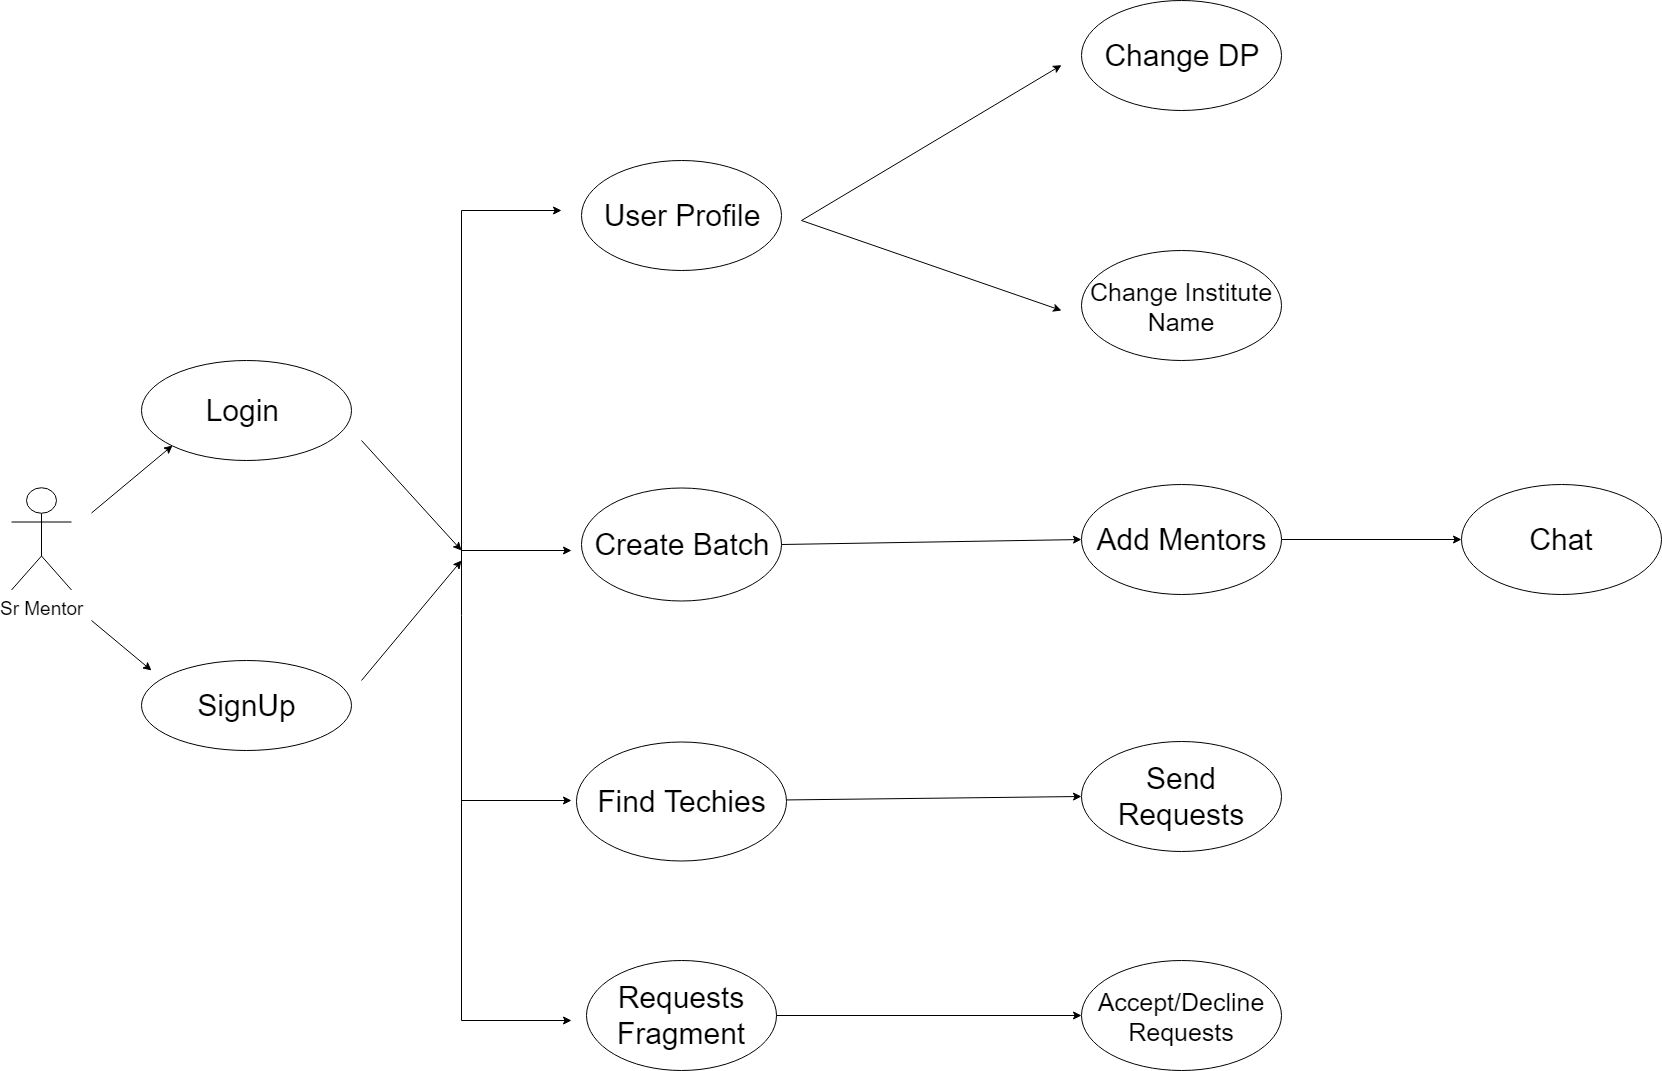

The diagram above was exported from draw.io. Its source (the exported page's mxGraphModel, read from the mxfile embedded in the PNG):
<mxGraphModel dx="1010" dy="533" grid="1" gridSize="10" guides="1" tooltips="1" connect="1" arrows="1" fold="1" page="1" pageScale="1.5" pageWidth="1169" pageHeight="826" background="none" math="0" shadow="0">
  <root>
    <mxCell id="0" style=";html=1;" />
    <mxCell id="1" style=";html=1;" parent="0" />
    <mxCell id="kV_7bcECFpCXszP8uwP2-1" value="Sr Mentor" style="shape=umlActor;verticalLabelPosition=bottom;labelBackgroundColor=#ffffff;verticalAlign=top;html=1;outlineConnect=0;fontSize=19;" parent="1" vertex="1">
      <mxGeometry x="80" y="567.5" width="60" height="102" as="geometry" />
    </mxCell>
    <mxCell id="kV_7bcECFpCXszP8uwP2-2" value="&lt;font style=&quot;font-size: 30px;&quot;&gt;Login&amp;nbsp;&lt;/font&gt;" style="ellipse;whiteSpace=wrap;html=1;fontSize=30;" parent="1" vertex="1">
      <mxGeometry x="210" y="440" width="210" height="100" as="geometry" />
    </mxCell>
    <mxCell id="kV_7bcECFpCXszP8uwP2-3" value="&lt;font style=&quot;font-size: 30px;&quot;&gt;SignUp&lt;/font&gt;" style="ellipse;whiteSpace=wrap;html=1;fontSize=30;" parent="1" vertex="1">
      <mxGeometry x="210" y="740" width="210" height="90" as="geometry" />
    </mxCell>
    <mxCell id="kV_7bcECFpCXszP8uwP2-6" value="Create Batch" style="ellipse;whiteSpace=wrap;html=1;fontSize=30;" parent="1" vertex="1">
      <mxGeometry x="650" y="567.5" width="200" height="113" as="geometry" />
    </mxCell>
    <mxCell id="kV_7bcECFpCXszP8uwP2-9" value="User Profile" style="ellipse;whiteSpace=wrap;html=1;fontSize=30;" parent="1" vertex="1">
      <mxGeometry x="650" y="240" width="200" height="110" as="geometry" />
    </mxCell>
    <mxCell id="kV_7bcECFpCXszP8uwP2-12" value="Find Techies" style="ellipse;whiteSpace=wrap;html=1;fontSize=30;" parent="1" vertex="1">
      <mxGeometry x="645" y="821" width="210" height="119" as="geometry" />
    </mxCell>
    <mxCell id="kV_7bcECFpCXszP8uwP2-14" value="Requests Fragment" style="ellipse;whiteSpace=wrap;html=1;fontSize=30;" parent="1" vertex="1">
      <mxGeometry x="655" y="1040" width="190" height="110" as="geometry" />
    </mxCell>
    <mxCell id="kV_7bcECFpCXszP8uwP2-17" value="Change DP" style="ellipse;whiteSpace=wrap;html=1;fontSize=30;" parent="1" vertex="1">
      <mxGeometry x="1150" y="80" width="200" height="110" as="geometry" />
    </mxCell>
    <mxCell id="kV_7bcECFpCXszP8uwP2-18" value="Change Institute Name" style="ellipse;whiteSpace=wrap;html=1;fontSize=25;" parent="1" vertex="1">
      <mxGeometry x="1150" y="330" width="200" height="110" as="geometry" />
    </mxCell>
    <mxCell id="kV_7bcECFpCXszP8uwP2-19" value="Add Mentors" style="ellipse;whiteSpace=wrap;html=1;fontSize=30;" parent="1" vertex="1">
      <mxGeometry x="1150" y="563.5" width="200" height="110" as="geometry" />
    </mxCell>
    <mxCell id="kV_7bcECFpCXszP8uwP2-20" value="Chat" style="ellipse;whiteSpace=wrap;html=1;fontSize=30;" parent="1" vertex="1">
      <mxGeometry x="1530" y="563.5" width="200" height="110" as="geometry" />
    </mxCell>
    <mxCell id="kV_7bcECFpCXszP8uwP2-21" value="Send Requests" style="ellipse;whiteSpace=wrap;html=1;fontSize=30;" parent="1" vertex="1">
      <mxGeometry x="1150" y="821" width="200" height="110" as="geometry" />
    </mxCell>
    <mxCell id="kV_7bcECFpCXszP8uwP2-22" value="Accept/Decline Requests" style="ellipse;whiteSpace=wrap;html=1;fontSize=25;" parent="1" vertex="1">
      <mxGeometry x="1150" y="1040" width="200" height="110" as="geometry" />
    </mxCell>
    <mxCell id="kV_7bcECFpCXszP8uwP2-23" value="" style="endArrow=classic;html=1;fontSize=27;entryX=0;entryY=1;entryDx=0;entryDy=0;" parent="1" target="kV_7bcECFpCXszP8uwP2-2" edge="1">
      <mxGeometry width="50" height="50" relative="1" as="geometry">
        <mxPoint x="160" y="592.5" as="sourcePoint" />
        <mxPoint x="210" y="542.5" as="targetPoint" />
      </mxGeometry>
    </mxCell>
    <mxCell id="kV_7bcECFpCXszP8uwP2-25" value="" style="endArrow=classic;html=1;fontSize=27;" parent="1" edge="1">
      <mxGeometry width="50" height="50" relative="1" as="geometry">
        <mxPoint x="160" y="700" as="sourcePoint" />
        <mxPoint x="220" y="750" as="targetPoint" />
      </mxGeometry>
    </mxCell>
    <mxCell id="kV_7bcECFpCXszP8uwP2-27" value="" style="endArrow=none;html=1;fontSize=27;" parent="1" edge="1">
      <mxGeometry width="50" height="50" relative="1" as="geometry">
        <mxPoint x="530" y="1100" as="sourcePoint" />
        <mxPoint x="530" y="290" as="targetPoint" />
      </mxGeometry>
    </mxCell>
    <mxCell id="kV_7bcECFpCXszP8uwP2-28" value="" style="endArrow=classic;html=1;fontSize=27;" parent="1" edge="1">
      <mxGeometry width="50" height="50" relative="1" as="geometry">
        <mxPoint x="430" y="520" as="sourcePoint" />
        <mxPoint x="530" y="630" as="targetPoint" />
      </mxGeometry>
    </mxCell>
    <mxCell id="kV_7bcECFpCXszP8uwP2-29" value="" style="endArrow=classic;html=1;fontSize=27;" parent="1" edge="1">
      <mxGeometry width="50" height="50" relative="1" as="geometry">
        <mxPoint x="430" y="760" as="sourcePoint" />
        <mxPoint x="530" y="640" as="targetPoint" />
      </mxGeometry>
    </mxCell>
    <mxCell id="kV_7bcECFpCXszP8uwP2-30" value="" style="endArrow=classic;html=1;fontSize=27;" parent="1" edge="1">
      <mxGeometry width="50" height="50" relative="1" as="geometry">
        <mxPoint x="530" y="1100" as="sourcePoint" />
        <mxPoint x="640" y="1100" as="targetPoint" />
      </mxGeometry>
    </mxCell>
    <mxCell id="kV_7bcECFpCXszP8uwP2-31" value="" style="endArrow=classic;html=1;fontSize=27;" parent="1" edge="1">
      <mxGeometry width="50" height="50" relative="1" as="geometry">
        <mxPoint x="530" y="290" as="sourcePoint" />
        <mxPoint x="630" y="290" as="targetPoint" />
      </mxGeometry>
    </mxCell>
    <mxCell id="kV_7bcECFpCXszP8uwP2-32" value="" style="endArrow=classic;html=1;fontSize=27;" parent="1" edge="1">
      <mxGeometry width="50" height="50" relative="1" as="geometry">
        <mxPoint x="530" y="630" as="sourcePoint" />
        <mxPoint x="640" y="630" as="targetPoint" />
      </mxGeometry>
    </mxCell>
    <mxCell id="kV_7bcECFpCXszP8uwP2-33" value="" style="endArrow=classic;html=1;fontSize=27;" parent="1" edge="1">
      <mxGeometry width="50" height="50" relative="1" as="geometry">
        <mxPoint x="530" y="880" as="sourcePoint" />
        <mxPoint x="640" y="880" as="targetPoint" />
      </mxGeometry>
    </mxCell>
    <mxCell id="kV_7bcECFpCXszP8uwP2-34" value="" style="endArrow=classic;html=1;fontSize=27;" parent="1" edge="1">
      <mxGeometry width="50" height="50" relative="1" as="geometry">
        <mxPoint x="870" y="300" as="sourcePoint" />
        <mxPoint x="1130" y="390" as="targetPoint" />
      </mxGeometry>
    </mxCell>
    <mxCell id="kV_7bcECFpCXszP8uwP2-35" value="" style="endArrow=classic;html=1;fontSize=27;" parent="1" edge="1">
      <mxGeometry width="50" height="50" relative="1" as="geometry">
        <mxPoint x="870" y="300" as="sourcePoint" />
        <mxPoint x="1130" y="144.666748046875" as="targetPoint" />
      </mxGeometry>
    </mxCell>
    <mxCell id="kV_7bcECFpCXszP8uwP2-36" value="" style="endArrow=classic;html=1;fontSize=25;exitX=1;exitY=0.5;exitDx=0;exitDy=0;entryX=0;entryY=0.5;entryDx=0;entryDy=0;" parent="1" source="kV_7bcECFpCXszP8uwP2-6" target="kV_7bcECFpCXszP8uwP2-19" edge="1">
      <mxGeometry width="50" height="50" relative="1" as="geometry">
        <mxPoint x="70" y="1220" as="sourcePoint" />
        <mxPoint x="1140" y="620" as="targetPoint" />
      </mxGeometry>
    </mxCell>
    <mxCell id="kV_7bcECFpCXszP8uwP2-37" value="" style="endArrow=classic;html=1;fontSize=25;entryX=0;entryY=0.5;entryDx=0;entryDy=0;" parent="1" source="kV_7bcECFpCXszP8uwP2-12" target="kV_7bcECFpCXszP8uwP2-21" edge="1">
      <mxGeometry width="50" height="50" relative="1" as="geometry">
        <mxPoint x="70" y="1220" as="sourcePoint" />
        <mxPoint x="120" y="1170" as="targetPoint" />
      </mxGeometry>
    </mxCell>
    <mxCell id="kV_7bcECFpCXszP8uwP2-38" value="" style="endArrow=classic;html=1;fontSize=25;entryX=0;entryY=0.5;entryDx=0;entryDy=0;" parent="1" source="kV_7bcECFpCXszP8uwP2-14" target="kV_7bcECFpCXszP8uwP2-22" edge="1">
      <mxGeometry width="50" height="50" relative="1" as="geometry">
        <mxPoint x="200" y="1170" as="sourcePoint" />
        <mxPoint x="250" y="1120" as="targetPoint" />
      </mxGeometry>
    </mxCell>
    <mxCell id="kV_7bcECFpCXszP8uwP2-39" value="" style="endArrow=classic;html=1;fontSize=25;entryX=0;entryY=0.5;entryDx=0;entryDy=0;exitX=1;exitY=0.5;exitDx=0;exitDy=0;" parent="1" source="kV_7bcECFpCXszP8uwP2-19" target="kV_7bcECFpCXszP8uwP2-20" edge="1">
      <mxGeometry width="50" height="50" relative="1" as="geometry">
        <mxPoint x="70" y="1220" as="sourcePoint" />
        <mxPoint x="120" y="1170" as="targetPoint" />
      </mxGeometry>
    </mxCell>
  </root>
</mxGraphModel>